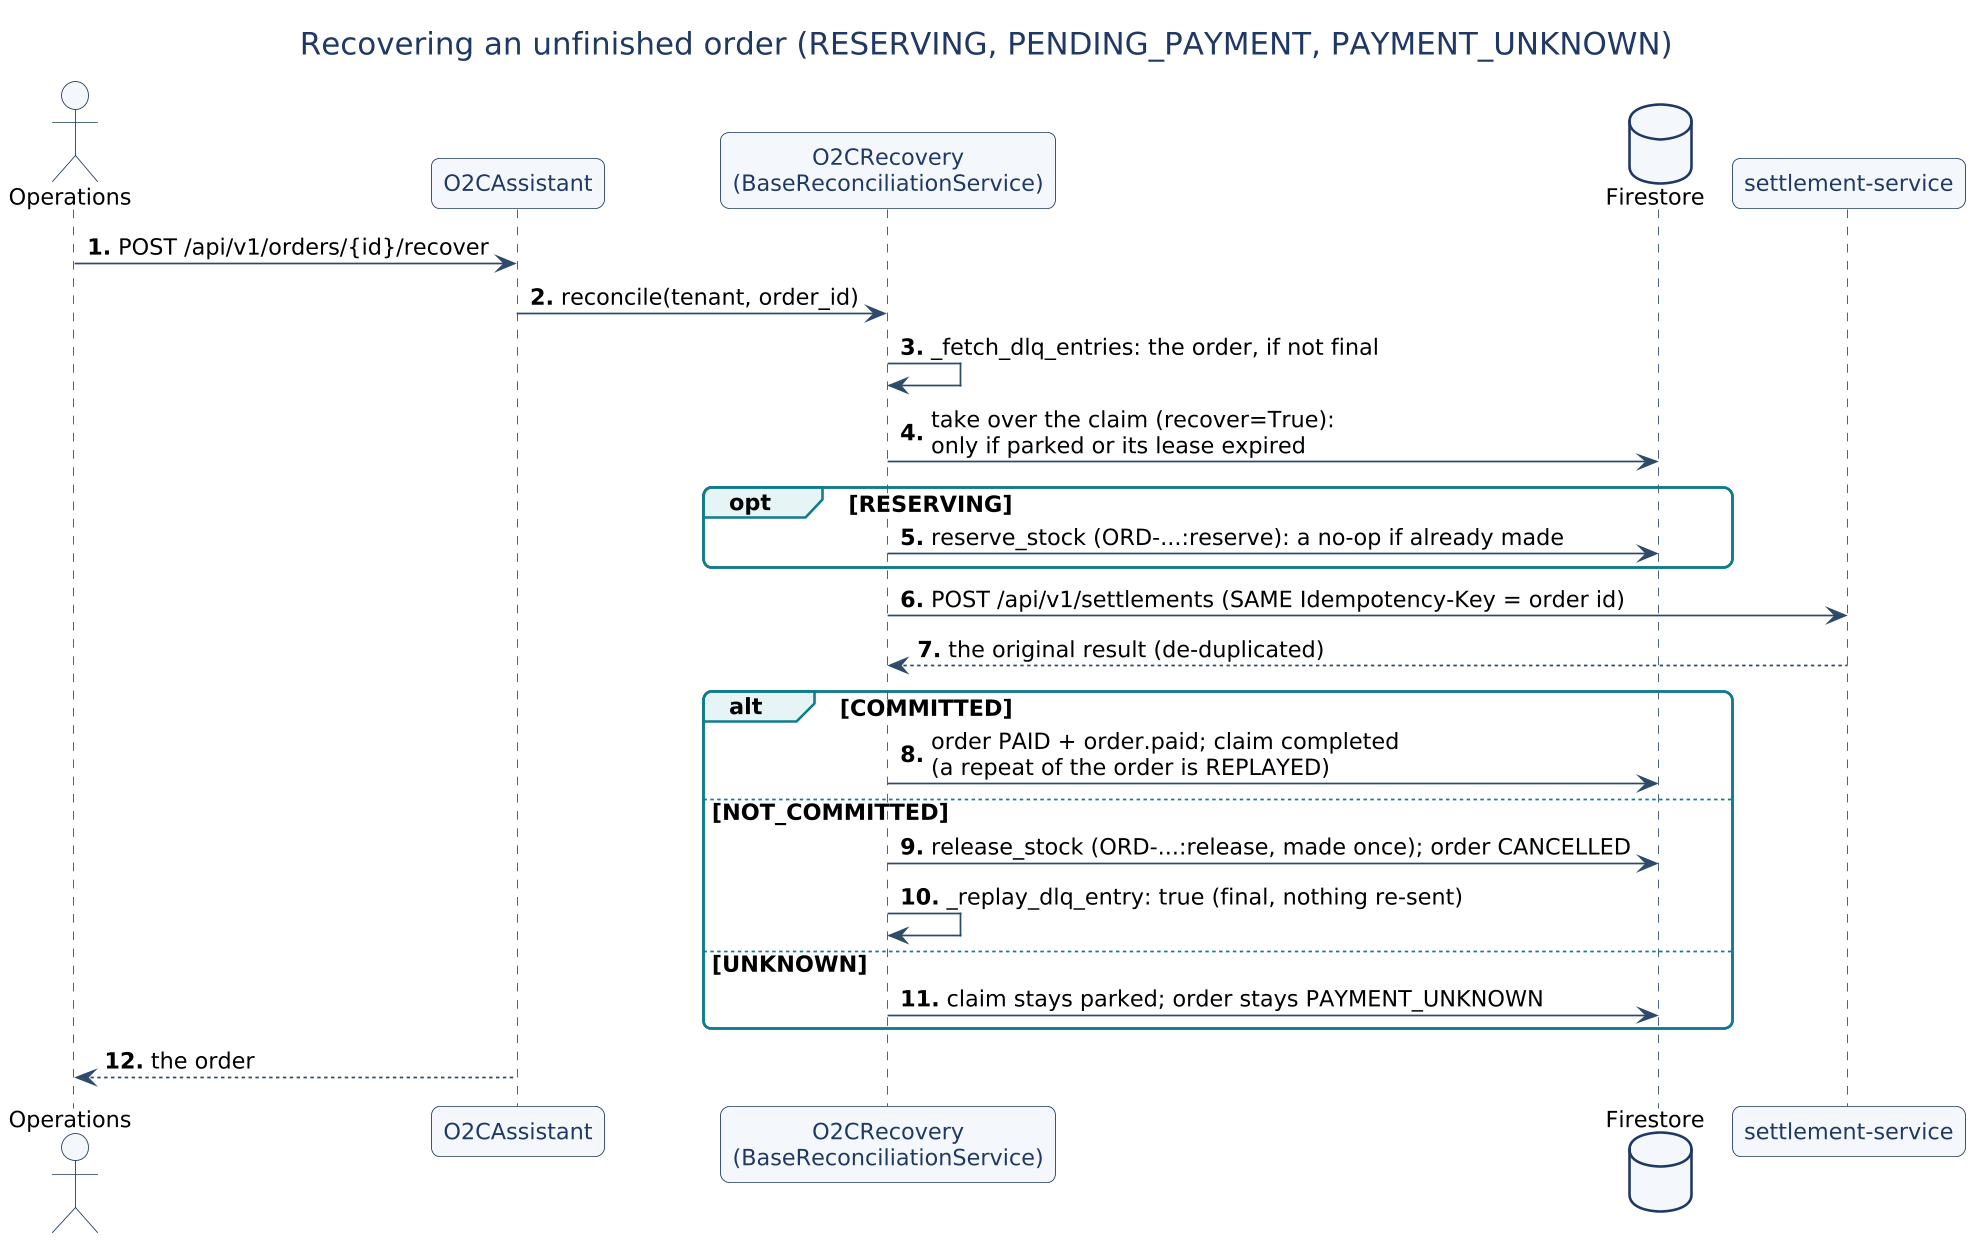

The diagram above was rendered by PlantUML. Its source (embedded in the PNG):
@startuml
!include ../common/style.puml
title Recovering an unfinished order (RESERVING, PENDING_PAYMENT, PAYMENT_UNKNOWN)
autonumber "<b>0."
actor Ops as "Operations"
participant A as "O2CAssistant"
participant R as "O2CRecovery\n(BaseReconciliationService)"
database FS as "Firestore"
participant SET as "settlement-service"
Ops -> A : POST /api/v1/orders/{id}/recover
A -> R : reconcile(tenant, order_id)
R -> R : _fetch_dlq_entries: the order, if not final
R -> FS : take over the claim (recover=True):\nonly if parked or its lease expired
opt RESERVING
  R -> FS : reserve_stock (ORD-...:reserve): a no-op if already made
end
R -> SET : POST /api/v1/settlements (SAME Idempotency-Key = order id)
SET --> R : the original result (de-duplicated)
alt COMMITTED
  R -> FS : order PAID + order.paid; claim completed\n(a repeat of the order is REPLAYED)
else NOT_COMMITTED
  R -> FS : release_stock (ORD-...:release, made once); order CANCELLED
  R -> R : _replay_dlq_entry: true (final, nothing re-sent)
else UNKNOWN
  R -> FS : claim stays parked; order stays PAYMENT_UNKNOWN
end
A --> Ops : the order
@enduml